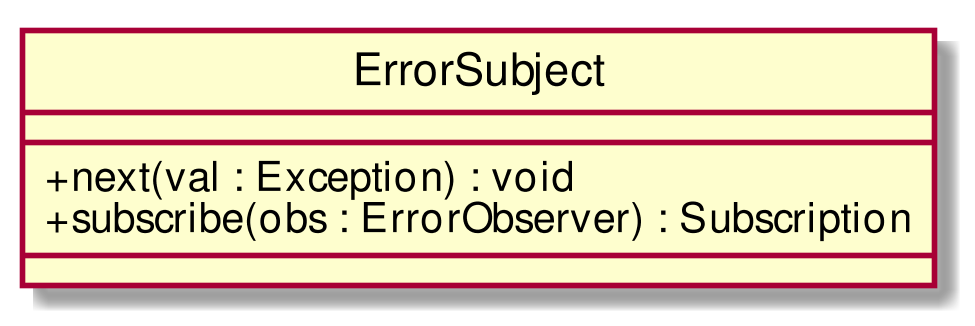

The diagram above was rendered by PlantUML. Its source (embedded in the PNG):
@startuml
scale 1000*1000
skinparam classAttributeIconSize 0
class ErrorSubject{
__
+ next(val : Exception) : void
+ subscribe(obs : ErrorObserver) : Subscription
__

}
hide circle
@enduml